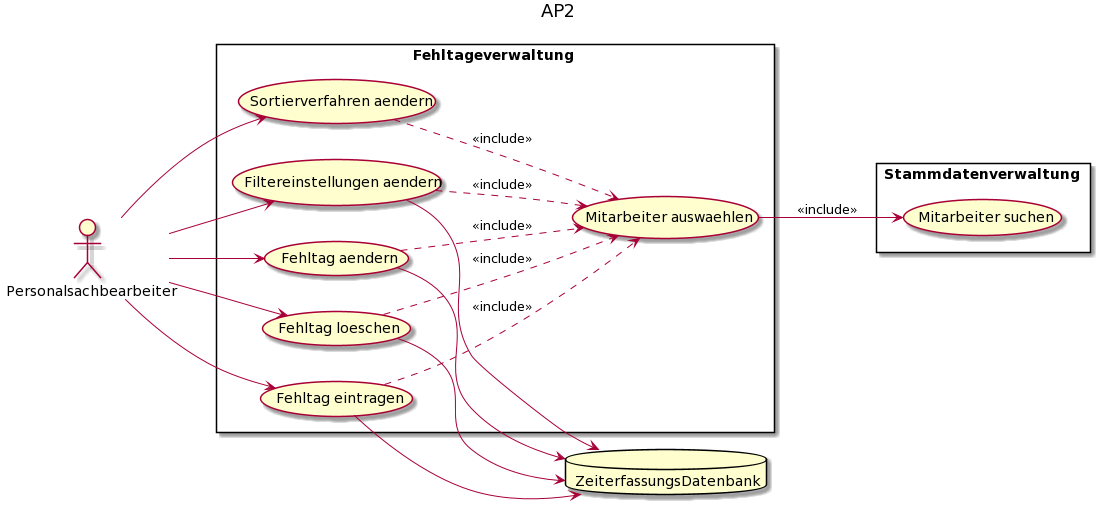

The diagram above was rendered by PlantUML. Its source (embedded in the PNG):
@startuml
left to right direction

title AP2

:Personalsachbearbeiter:
database ZeiterfassungsDatenbank

rectangle Fehltageverwaltung {
Personalsachbearbeiter --> (Fehltag eintragen)
Personalsachbearbeiter --> (Fehltag aendern)
Personalsachbearbeiter --> (Fehltag loeschen)
Personalsachbearbeiter --> (Sortierverfahren aendern)
Personalsachbearbeiter --> (Filtereinstellungen aendern)
(Fehltag eintragen) ..> (Mitarbeiter auswaehlen) : <<include>>
(Fehltag aendern) ..> (Mitarbeiter auswaehlen) : <<include>>
(Fehltag loeschen) ..> (Mitarbeiter auswaehlen) : <<include>>
(Sortierverfahren aendern) ..> (Mitarbeiter auswaehlen) : <<include>>
(Filtereinstellungen aendern) ..> (Mitarbeiter auswaehlen) : <<include>>
}

rectangle Stammdatenverwaltung {
(Mitarbeiter suchen)
}
(Fehltag eintragen) --> ZeiterfassungsDatenbank
(Fehltag aendern) --> ZeiterfassungsDatenbank
(Fehltag loeschen) -> ZeiterfassungsDatenbank
(Filtereinstellungen aendern) -> ZeiterfassungsDatenbank
(Mitarbeiter auswaehlen) --> (Mitarbeiter suchen) : <<include>>
@enduml